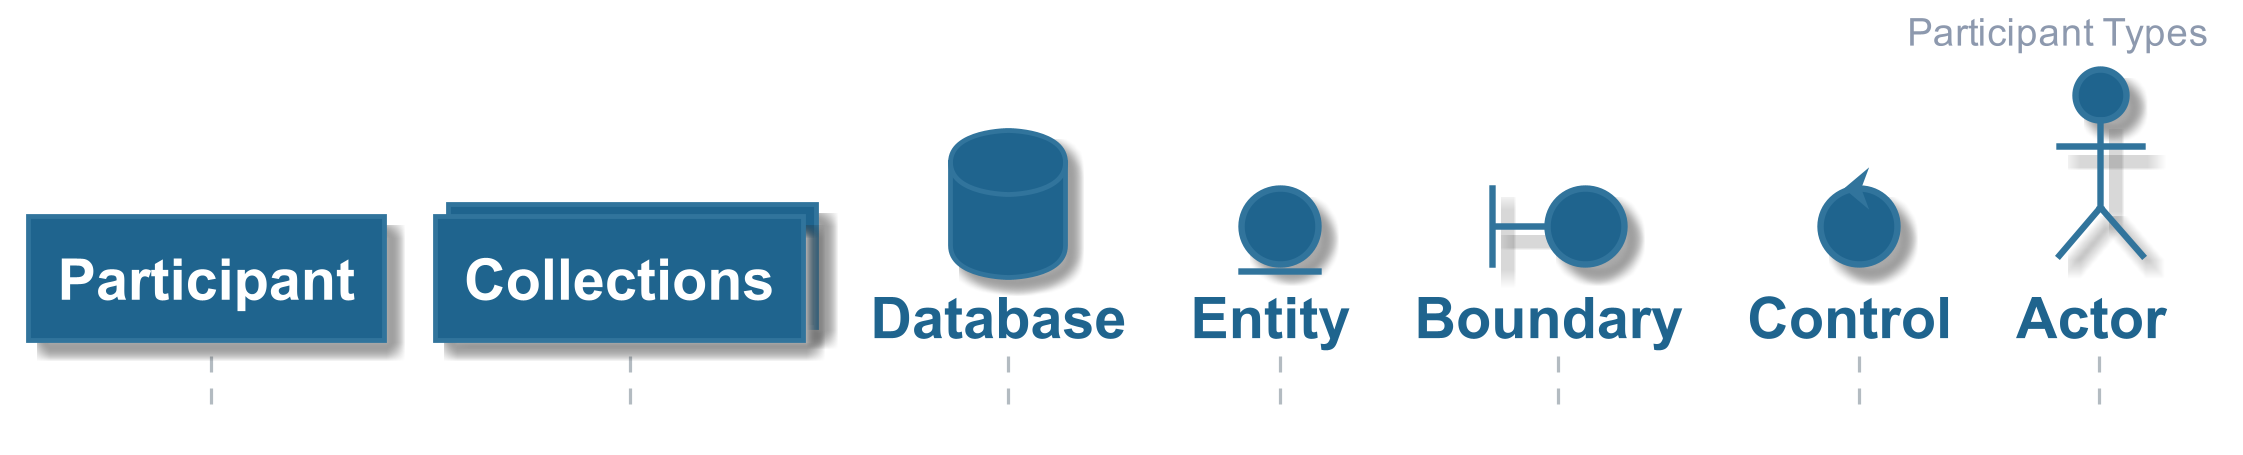

The diagram above was rendered by PlantUML. Its source (embedded in the PNG):
@startuml











hide footbox

skinparam ParticipantPadding    10

skinparam BoxPadding            10

skinparam padding               2

skinparam Shadowing             true

skinparam default {

    FontColor           #1A1C20
    FontName            Arial
    FontSize            14
    FontStyle           BOLD

    TextAlignment       LEFT
}

skinparam Sequence {

    BoxBackgroundColor                  #F3F5F6
    BoxBorderColor                      #EDEFF1

        a -> b
    GroupBackgroundColor                #12692F
    GroupBodyBackgroundColor            transparent

    GroupBorderColor                    #12692F
    GroupBorderThickness                2

    GroupFontColor                      #8D99AE
    GroupFontName                       Arial
    GroupFontSize                       14
    GroupFontStyle                      BOLD

    GroupHeaderFontColor                #FFFFFF
    GroupHeaderFontName                 Arial
    GroupHeaderFontSize                 14
    GroupHeaderFontStyle                BOLD

    ReferenceAlignment                  LEFT

    ReferenceBackgroundColor            #FFFFFF


    ReferenceBorderColor                #1B9D46
    ReferenceBorderThickness            2

    ReferenceFontColor                  #1A1C20
    ReferenceFontName                   Arial
    ReferenceFontSize                   12
    ReferenceFontStyle                  BOLD

    ReferenceHeaderBackgroundColor      #1B9D46

    ReferenceHeaderFontColor            #FFFFFF
    ReferenceHeaderFontName             Arial
    ReferenceHeaderFontSize             14
    ReferenceHeaderFontStyle            BOLD

    StereotypeFontColor                 #B3BBC1

    StereotypeFontName                  Arial
    StereotypeFontSize                  12
    StereotypeFontStyle                 NORMAL

    TitleFontColor                      #1F648E
    TitleFontName                       Arial
    TitleFontSize                       48
    TitleFontStyle                      BOLD

    MessageAlignment                    CENTER

    ArrowThickness                      2
    ArrowColor                          #1F648E

    LifeLineBorderThickness             1
    LifeLineBorderColor                 #B3BBC1
    LifeLineBackgroundColor             #DFE2E5
}

skinparam note {

    FontColor           #1A1C20
    FontName            Arial
    FontSize            12
    FontStyle           BOLD

    BackgroundColor     #FFF8E8
    BorderColor         #FFF1CC
    BorderThickness     1
}

skinparam arrow {

    FontColor           #1F648E
    FontName            Arial
    FontSize            12
    FontStyle           BOLD
}


skinparam participant {

    BackgroundColor     #1F648E
    BorderColor         #31749c

    FontColor           #FFFFFF
    FontName            Arial
    FontSize            18
    FontStyle           BOLD


    Padding             1
}

skinparam actor {

    BackgroundColor     #1F648E
    BorderColor         #31749c

    FontColor           #1F648E
    FontName            Arial
    FontSize            18
    FontStyle           BOLD

    StereotypeFontColor #B3BBC1 ' Overriden by participant
    StereotypeFontName  Arial
    StereotypeFontSize  12
    StereotypeFontStyle NORMAL
}

skinparam boundary {


    BackgroundColor     #1F648E
    BorderColor         #31749c

    FontColor           #1F648E
    FontName            Arial
    FontSize            18
    FontStyle           BOLD

    StereotypeFontColor #B3BBC1
    StereotypeFontName  Arial
    StereotypeFontSize  12
    StereotypeFontStyle NORMAL
}

skinparam control {

    BackgroundColor     #1F648E
    BorderColor         #31749c

    FontColor           #1F648E
    FontName            Arial
    FontSize            18
    FontStyle           BOLD

    StereotypeFontColor #B3BBC1
    StereotypeFontName  Arial
    StereotypeFontSize  18
    StereotypeFontStyle NORMAL
}

skinparam entity {

    BackgroundColor     #1F648E
    BorderColor         #31749c

    FontColor           #1F648E
    FontName            Arial
    FontSize            18
    FontStyle           BOLD

    StereotypeFontColor #B3BBC1
    StereotypeFontName  Arial
    StereotypeFontSize  18
    StereotypeFontStyle NORMAL
}

skinparam database {

    BackgroundColor     #1F648E
    BorderColor         #31749c

    FontColor           #1F648E
    FontName            Arial
    FontSize            18
    FontStyle           BOLD

    StereotypeFontColor #B3BBC1
    StereotypeFontName  Arial
    StereotypeFontSize  18
    StereotypeFontStyle NORMAL
}

skinparam collections {

    BackgroundColor #1F648E
    BorderColor     #31749c


}

skinparam header {

    FontColor           #8D99AE
    FontName            Arial
    FontSize            12
    FontStyle           BOLD
}

skinparam footer {

    FontColor           #8D99AE
    FontName            Arial
    FontSize            12
    FontStyle           BOLD
}

skinparam Title {

    BackgroundColor     #FFFFFF

    FontColor           #1F648E
    FontName            Arial
    FontSize            12
    FontStyle           BOLD

    Padding             1
}

    header Participant Types

    participant Participant

    collections Collections

    database "Database" as db

    entity "Entity" as ent

    boundary "Boundary" as bound

    control "Control" as cont

    actor "Actor" as act

@enduml